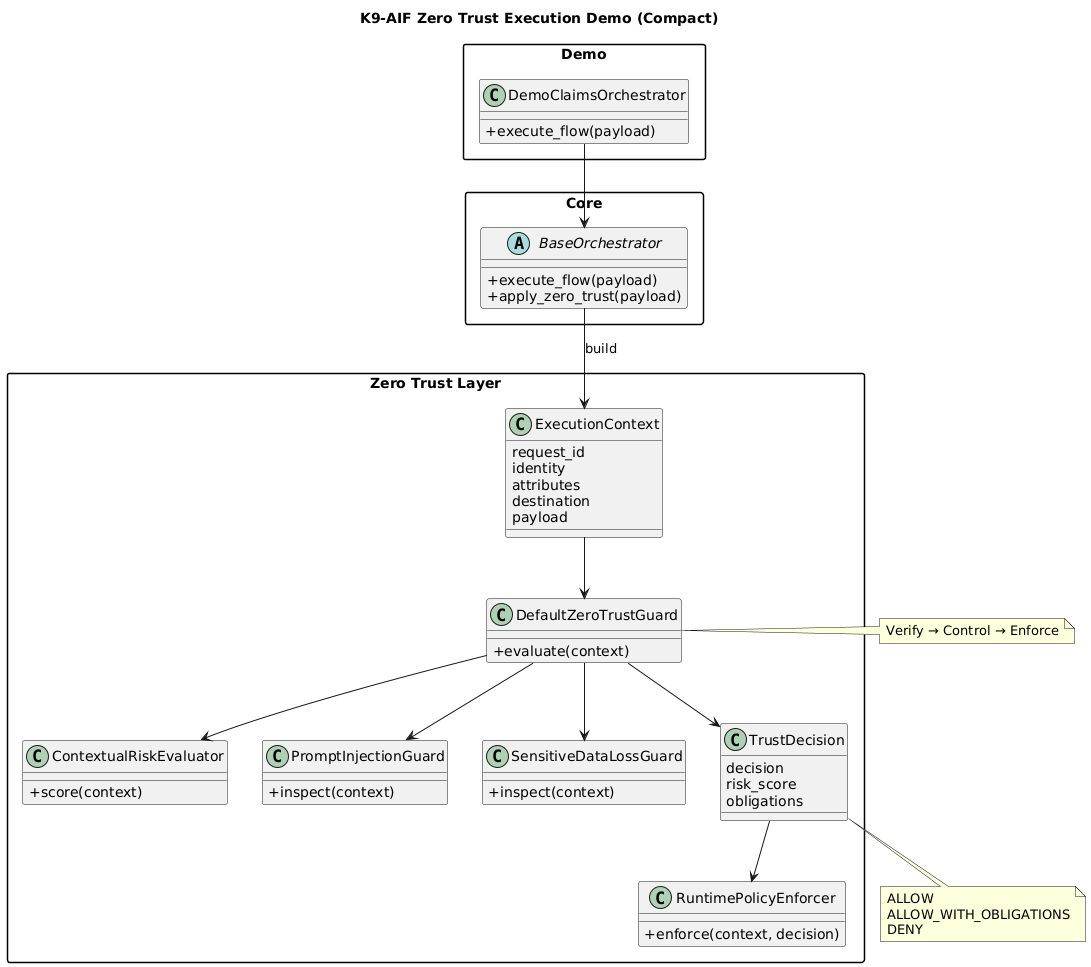

The diagram above was rendered by PlantUML. Its source (embedded in the PNG):
@startuml
title K9-AIF Zero Trust Execution Demo (Compact)

skinparam classAttributeIconSize 0
skinparam shadowing false
skinparam packageStyle rectangle
top to bottom direction

package "Demo" {
  class DemoClaimsOrchestrator {
    +execute_flow(payload)
  }
}

package "Core" {
  abstract class BaseOrchestrator {
    +execute_flow(payload)
    +apply_zero_trust(payload)
  }
}

package "Zero Trust Layer" {

  class ExecutionContext {
    request_id
    identity
    attributes
    destination
    payload
  }

  class DefaultZeroTrustGuard {
    +evaluate(context)
  }

  class ContextualRiskEvaluator {
    +score(context)
  }

  class PromptInjectionGuard {
    +inspect(context)
  }

  class SensitiveDataLossGuard {
    +inspect(context)
  }

  class RuntimePolicyEnforcer {
    +enforce(context, decision)
  }

  class TrustDecision {
    decision
    risk_score
    obligations
  }
}

DemoClaimsOrchestrator --> BaseOrchestrator
BaseOrchestrator --> ExecutionContext : build

ExecutionContext --> DefaultZeroTrustGuard

DefaultZeroTrustGuard --> PromptInjectionGuard
DefaultZeroTrustGuard --> SensitiveDataLossGuard
DefaultZeroTrustGuard --> ContextualRiskEvaluator
DefaultZeroTrustGuard --> TrustDecision

TrustDecision --> RuntimePolicyEnforcer

note right of DefaultZeroTrustGuard
Verify → Control → Enforce
end note

note bottom of TrustDecision
ALLOW
ALLOW_WITH_OBLIGATIONS
DENY
end note
@enduml